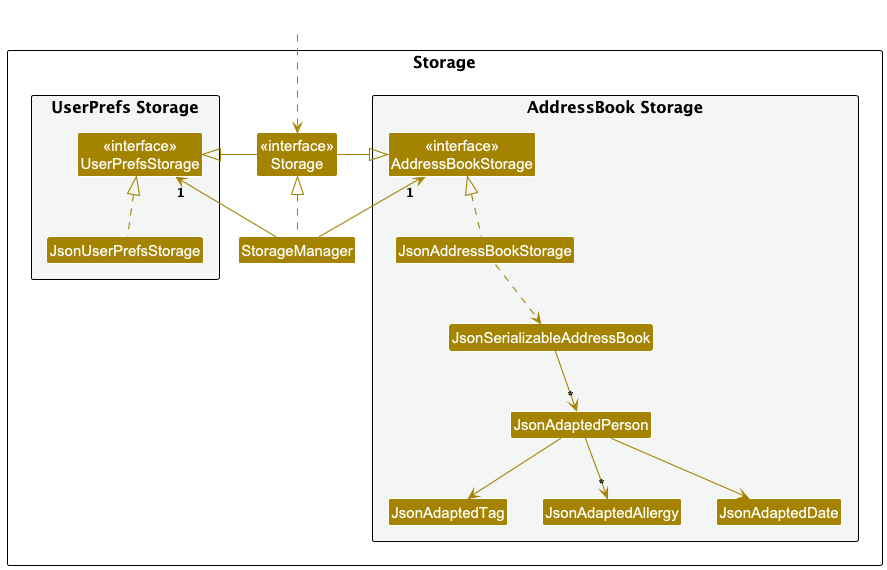

The diagram above was rendered by PlantUML. Its source (embedded in the PNG):
@startuml
!include style.puml
skinparam arrowThickness 1.1
skinparam arrowColor STORAGE_COLOR
skinparam classBackgroundColor STORAGE_COLOR

package Storage as StoragePackage {

package "UserPrefs Storage" #F4F6F6{
Class "<<interface>>\nUserPrefsStorage" as UserPrefsStorage
Class JsonUserPrefsStorage
}

Class "<<interface>>\nStorage" as Storage
Class StorageManager

package "AddressBook Storage" #F4F6F6{
Class "<<interface>>\nAddressBookStorage" as AddressBookStorage
Class JsonAddressBookStorage
Class JsonSerializableAddressBook
Class JsonAdaptedPerson
Class JsonAdaptedTag
Class JsonAdaptedAllergy
Class JsonAdaptedDate
}

}

Class HiddenOutside #FFFFFF
HiddenOutside ..> Storage

StorageManager .up.|> Storage
StorageManager -up-> "1" UserPrefsStorage
StorageManager -up-> "1" AddressBookStorage

Storage -left-|> UserPrefsStorage
Storage -right-|> AddressBookStorage

JsonUserPrefsStorage .up.|> UserPrefsStorage
JsonAddressBookStorage .up.|> AddressBookStorage
JsonAddressBookStorage ..> JsonSerializableAddressBook
JsonSerializableAddressBook --> "*" JsonAdaptedPerson
JsonAdaptedPerson --> JsonAdaptedTag
JsonAdaptedPerson --> JsonAdaptedDate
JsonAdaptedPerson --> "*" JsonAdaptedAllergy
@enduml